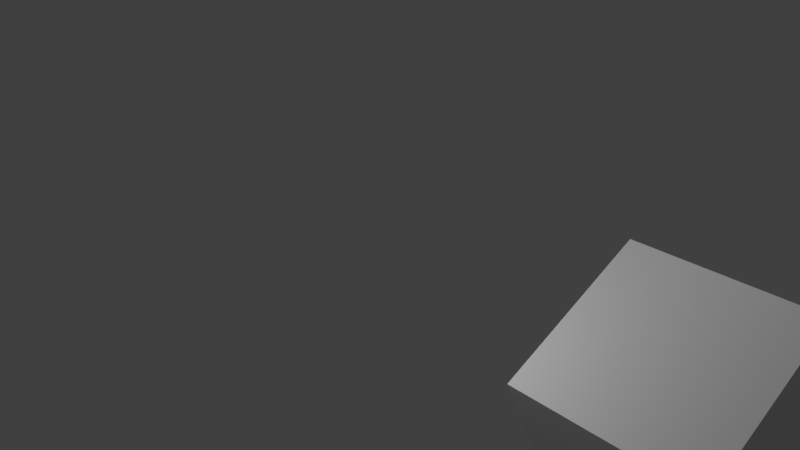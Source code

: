 # Source: cubeTest.blend  (saved by Blender 2.79.0; exported with 4.5.12 LTS)
import bpy
from mathutils import Matrix  # noqa: F401  (used for matrix-valued properties, if any)

bpy.ops.wm.read_factory_settings(use_empty=True)
scene = bpy.context.scene
scene.name = 'Scene'

# ---- collections
col_collection_1 = bpy.data.collections.new('Collection 1'); scene.collection.children.link(col_collection_1)

# ---- world
world_world = bpy.data.worlds.new('World'); scene.world = world_world
world_world.color = (0.05088, 0.05088, 0.05088)
world_world.use_sun_shadow = False
world_world.sun_shadow_jitter_overblur = 0.0
world_world.cycles.sampling_method = 'MANUAL'

# ---- cameras
cam_camera_001 = bpy.data.cameras.new('Camera.001')
cam_camera_001.clip_end = 100.0
cam_camera_001.lens = 35.0
cam_camera_001.sensor_width = 32.0
cam_camera_001.sensor_height = 18.0
cam_camera_001.display_size = 2.0
cam_camera_001.dof.focus_distance = 0.0
cam_camera_001.dof.aperture_fstop = 128.0
cam_camera_001.dof.aperture_blades = 6
cam_camera = bpy.data.cameras.new('Camera')
cam_camera.clip_end = 100.0
cam_camera.lens = 35.0
cam_camera.sensor_width = 32.0
cam_camera.sensor_height = 18.0
cam_camera.ortho_scale = 7.314
cam_camera.dof.focus_distance = 0.0
cam_camera.dof.aperture_fstop = 128.0

# ---- lights
light_point = bpy.data.lights.new('Point', 'POINT')
light_point.transmission_factor = 0.0
light_point.energy = 100.0
light_point.shadow_buffer_clip_start = 0.5
light_point.shadow_soft_size = 0.1
light_point.shadow_maximum_resolution = 0.006
light_point.use_absolute_resolution = True
light_lamp = bpy.data.lights.new('Lamp', 'POINT')
light_lamp.transmission_factor = 0.0
light_lamp.cutoff_distance = 30.0
light_lamp.energy = 100.0
light_lamp.shadow_buffer_clip_start = 1.001
light_lamp.shadow_soft_size = 0.1
light_lamp.shadow_maximum_resolution = 0.006
light_lamp.use_absolute_resolution = True

# ---- meshes
me_cube_001 = bpy.data.meshes.new('Cube.001')
me_cube_001.from_pydata([(-1.0, -1.0, -1.0), (-1.0, -1.0, 1.0), (-1.0, 1.0, -1.0), (-1.0, 1.0, 1.0), (1.0, -1.0, -1.0), (1.0, -1.0, 1.0), (1.0, 1.0, -1.0), (1.0, 1.0, 1.0)], [], [(0, 1, 3, 2), (2, 3, 7, 6), (6, 7, 5, 4), (4, 5, 1, 0), (2, 6, 4, 0), (7, 3, 1, 5)])
me_cube_001.use_remesh_preserve_volume = False
me_cube_001.use_remesh_preserve_attributes = False
me_cube_001.use_mirror_vertex_groups = False
me_cube_001.update()

# ---- objects
ob_camera_001 = bpy.data.objects.new('Camera.001', cam_camera_001)
ob_point = bpy.data.objects.new('Point', light_point)
ob_cube = bpy.data.objects.new('Cube', me_cube_001)
ob_lamp = bpy.data.objects.new('Lamp', light_lamp)
ob_camera = bpy.data.objects.new('Camera', cam_camera)

# ---- transforms, parenting, visibility, modifiers, constraints
ob_camera_001.location = (5.415, -4.34, 1.953)
ob_camera_001.rotation_euler = (1.152, 0.06737, 0.876)
ob_camera_001.lineart.crease_threshold = 0.0
ob_point.location = (2.536, -2.519, 2.654)
ob_point.lineart.crease_threshold = 0.0
ob_cube.location = (4.415, 0.0, 0.0)
ob_cube.rotation_euler = (0.4387, -0.0, 0.0)
ob_cube.lineart.crease_threshold = 0.0
ob_lamp.location = (4.076, 1.005, 5.904)
ob_lamp.rotation_euler = (0.6503, 0.05522, 1.866)
ob_lamp.lock_rotations_4d = False
ob_lamp.empty_display_type = 'ARROWS'
ob_lamp.color = (0.0, 0.0, 0.0, 0.0)
ob_lamp.lineart.crease_threshold = 0.0
ob_camera.location = (7.481, -6.508, 5.344)
ob_camera.rotation_euler = (1.109, 0.0, 0.8149)
ob_camera.lock_rotations_4d = False
ob_camera.empty_display_type = 'ARROWS'
ob_camera.color = (0.0, 0.0, 0.0, 0.0)
ob_camera.display_type = 'WIRE'
ob_camera.lineart.crease_threshold = 0.0

# ---- collection membership
col_collection_1.objects.link(ob_camera_001)
col_collection_1.objects.link(ob_point)
col_collection_1.objects.link(ob_cube)
col_collection_1.objects.link(ob_lamp)
col_collection_1.objects.link(ob_camera)

# ---- scene / render settings (as saved in the file)
scene.camera = ob_camera
scene.frame_start = 1; scene.frame_end = 250; scene.frame_set(99)
scene.render.engine = 'BLENDER_EEVEE_NEXT'
scene.render.resolution_percentage = 50
scene.render.dither_intensity = 0.0
scene.cycles.use_denoising = False
scene.cycles.samples = 128
scene.cycles.sampling_pattern = 'TABULATED_SOBOL'
scene.cycles.use_adaptive_sampling = False
scene.cycles.use_light_tree = False
scene.cycles.blur_glossy = 0.0
scene.cycles.sample_clamp_indirect = 0.0
scene.view_settings.view_transform = 'Standard'
bpy.context.view_layer.update()

